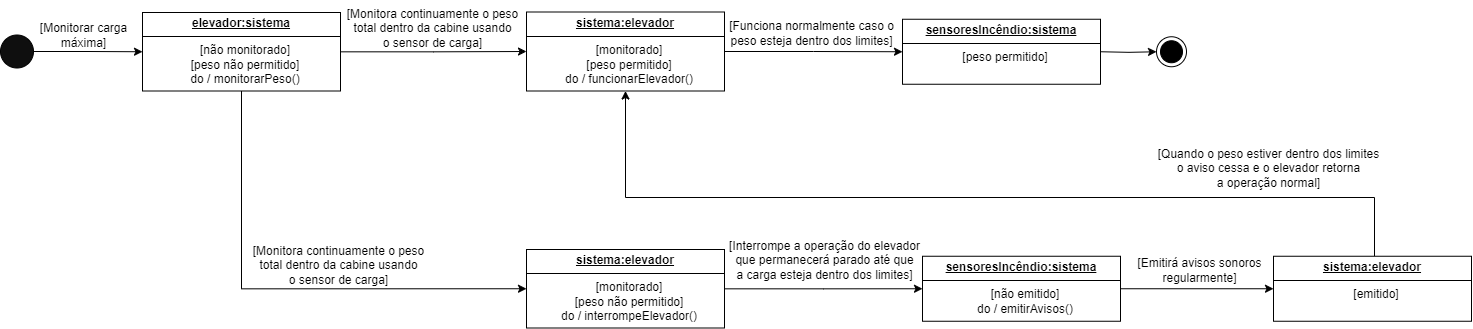

The diagram above was exported from draw.io. Its source (the exported page's mxGraphModel, read from the mxfile embedded in the PNG):
<mxGraphModel dx="1395" dy="1142" grid="0" gridSize="10" guides="1" tooltips="1" connect="1" arrows="1" fold="1" page="1" pageScale="1" pageWidth="827" pageHeight="1169" math="0" shadow="0">
  <root>
    <mxCell id="0" />
    <mxCell id="1" parent="0" />
    <mxCell id="b0p9c5mlyaTFknExpyPk-1" style="edgeStyle=orthogonalEdgeStyle;rounded=0;orthogonalLoop=1;jettySize=auto;html=1;entryX=0;entryY=0.5;entryDx=0;entryDy=0;" edge="1" parent="1" source="b0p9c5mlyaTFknExpyPk-2" target="b0p9c5mlyaTFknExpyPk-4">
      <mxGeometry relative="1" as="geometry" />
    </mxCell>
    <mxCell id="b0p9c5mlyaTFknExpyPk-2" value="" style="ellipse;whiteSpace=wrap;html=1;aspect=fixed;fillColor=#0F0F0F;" vertex="1" parent="1">
      <mxGeometry x="37" y="248.5" width="33" height="33" as="geometry" />
    </mxCell>
    <mxCell id="b0p9c5mlyaTFknExpyPk-3" style="edgeStyle=orthogonalEdgeStyle;rounded=0;orthogonalLoop=1;jettySize=auto;html=1;entryX=0;entryY=0.5;entryDx=0;entryDy=0;" edge="1" parent="1" source="b0p9c5mlyaTFknExpyPk-4" target="b0p9c5mlyaTFknExpyPk-7">
      <mxGeometry relative="1" as="geometry" />
    </mxCell>
    <mxCell id="5oYbfVVA4_r9q2nN79PJ-4" style="edgeStyle=orthogonalEdgeStyle;rounded=0;orthogonalLoop=1;jettySize=auto;html=1;entryX=0;entryY=0.5;entryDx=0;entryDy=0;" edge="1" parent="1" source="b0p9c5mlyaTFknExpyPk-4" target="5oYbfVVA4_r9q2nN79PJ-3">
      <mxGeometry relative="1" as="geometry">
        <Array as="points">
          <mxPoint x="278" y="502" />
        </Array>
      </mxGeometry>
    </mxCell>
    <mxCell id="b0p9c5mlyaTFknExpyPk-4" value="&lt;p style=&quot;text-decoration-line: underline; margin: 4px 0px 0px; text-align: center;&quot;&gt;&lt;b&gt;elevador:sistema&lt;/b&gt;&lt;/p&gt;&lt;hr size=&quot;1&quot; style=&quot;border-style:solid;&quot;&gt;&lt;p style=&quot;text-align: center; margin: 0px 0px 0px 8px;&quot;&gt;[não monitorado]&lt;/p&gt;&lt;p style=&quot;text-align: center; margin: 0px 0px 0px 8px;&quot;&gt;[peso não permitido]&lt;/p&gt;&lt;p style=&quot;text-align: center; margin: 0px 0px 0px 8px;&quot;&gt;do / monitorarPeso()&lt;/p&gt;" style="verticalAlign=top;align=left;overflow=fill;html=1;whiteSpace=wrap;" vertex="1" parent="1">
      <mxGeometry x="179" y="226" width="198" height="78.5" as="geometry" />
    </mxCell>
    <mxCell id="b0p9c5mlyaTFknExpyPk-5" value="[Monitorar carga&lt;div&gt;&lt;span style=&quot;background-color: initial;&quot;&gt;máxima]&lt;/span&gt;&lt;/div&gt;" style="text;html=1;align=center;verticalAlign=middle;resizable=0;points=[];autosize=1;strokeColor=none;fillColor=none;" vertex="1" parent="1">
      <mxGeometry x="67" y="228" width="105" height="41" as="geometry" />
    </mxCell>
    <mxCell id="b0p9c5mlyaTFknExpyPk-6" value="[Monitora continuamente o peso&lt;div&gt;total dentro da cabine usando&lt;/div&gt;&lt;div&gt;o sensor de carga]&lt;/div&gt;" style="text;html=1;align=center;verticalAlign=middle;resizable=0;points=[];autosize=1;strokeColor=none;fillColor=none;" vertex="1" parent="1">
      <mxGeometry x="374" y="214" width="189" height="55" as="geometry" />
    </mxCell>
    <mxCell id="hWNEp57fnJ53f5ylOpFN-3" style="edgeStyle=orthogonalEdgeStyle;rounded=0;orthogonalLoop=1;jettySize=auto;html=1;entryX=0;entryY=0.5;entryDx=0;entryDy=0;" edge="1" parent="1" source="b0p9c5mlyaTFknExpyPk-7" target="hWNEp57fnJ53f5ylOpFN-1">
      <mxGeometry relative="1" as="geometry" />
    </mxCell>
    <mxCell id="b0p9c5mlyaTFknExpyPk-7" value="&lt;p style=&quot;text-decoration-line: underline; margin: 4px 0px 0px; text-align: center;&quot;&gt;&lt;b&gt;sistema:elevador&lt;/b&gt;&lt;/p&gt;&lt;hr size=&quot;1&quot; style=&quot;border-style:solid;&quot;&gt;&lt;p style=&quot;text-align: center; margin: 0px 0px 0px 8px;&quot;&gt;[monitorado]&lt;/p&gt;&lt;p style=&quot;text-align: center; margin: 0px 0px 0px 8px;&quot;&gt;[peso permitido]&lt;/p&gt;&lt;p style=&quot;text-align: center; margin: 0px 0px 0px 8px;&quot;&gt;do / funcionarElevador()&lt;/p&gt;" style="verticalAlign=top;align=left;overflow=fill;html=1;whiteSpace=wrap;" vertex="1" parent="1">
      <mxGeometry x="563" y="225.5" width="198" height="79" as="geometry" />
    </mxCell>
    <mxCell id="hWNEp57fnJ53f5ylOpFN-1" value="&lt;p style=&quot;text-decoration-line: underline; margin: 4px 0px 0px; text-align: center;&quot;&gt;&lt;b&gt;sensoresIncêndio:sistema&lt;/b&gt;&lt;/p&gt;&lt;hr size=&quot;1&quot; style=&quot;border-style:solid;&quot;&gt;&lt;p style=&quot;text-align: center; margin: 0px 0px 0px 8px;&quot;&gt;[peso permitido]&lt;/p&gt;" style="verticalAlign=top;align=left;overflow=fill;html=1;whiteSpace=wrap;" vertex="1" parent="1">
      <mxGeometry x="939" y="232.75" width="198" height="65" as="geometry" />
    </mxCell>
    <mxCell id="hWNEp57fnJ53f5ylOpFN-2" value="[Funciona normalmente caso o&lt;div&gt;peso esteja dentro dos limites]&lt;/div&gt;" style="text;html=1;align=center;verticalAlign=middle;resizable=0;points=[];autosize=1;strokeColor=none;fillColor=none;" vertex="1" parent="1">
      <mxGeometry x="756" y="226" width="183" height="41" as="geometry" />
    </mxCell>
    <mxCell id="5oYbfVVA4_r9q2nN79PJ-1" value="" style="ellipse;html=1;shape=endState;fillColor=#000000;strokeColor=#000000;" vertex="1" parent="1">
      <mxGeometry x="1193" y="250.25" width="30" height="30" as="geometry" />
    </mxCell>
    <mxCell id="5oYbfVVA4_r9q2nN79PJ-2" style="edgeStyle=orthogonalEdgeStyle;rounded=0;orthogonalLoop=1;jettySize=auto;html=1;entryX=0;entryY=0.5;entryDx=0;entryDy=0;" edge="1" parent="1" target="5oYbfVVA4_r9q2nN79PJ-1">
      <mxGeometry relative="1" as="geometry">
        <mxPoint x="1137" y="265.25" as="sourcePoint" />
      </mxGeometry>
    </mxCell>
    <mxCell id="5oYbfVVA4_r9q2nN79PJ-9" style="edgeStyle=orthogonalEdgeStyle;rounded=0;orthogonalLoop=1;jettySize=auto;html=1;entryX=0;entryY=0.5;entryDx=0;entryDy=0;" edge="1" parent="1" source="5oYbfVVA4_r9q2nN79PJ-3" target="5oYbfVVA4_r9q2nN79PJ-8">
      <mxGeometry relative="1" as="geometry" />
    </mxCell>
    <mxCell id="5oYbfVVA4_r9q2nN79PJ-3" value="&lt;p style=&quot;text-decoration-line: underline; margin: 4px 0px 0px; text-align: center;&quot;&gt;&lt;b&gt;sistema:elevador&lt;/b&gt;&lt;/p&gt;&lt;hr style=&quot;border-style: solid;&quot; size=&quot;1&quot;&gt;&lt;p style=&quot;text-align: center; margin: 0px 0px 0px 8px;&quot;&gt;[monitorado]&lt;/p&gt;&lt;p style=&quot;text-align: center; margin: 0px 0px 0px 8px;&quot;&gt;[peso não permitido]&lt;/p&gt;&lt;p style=&quot;text-align: center; margin: 0px 0px 0px 8px;&quot;&gt;do / interrompeElevador()&lt;/p&gt;" style="verticalAlign=top;align=left;overflow=fill;html=1;whiteSpace=wrap;" vertex="1" parent="1">
      <mxGeometry x="563" y="463" width="198" height="78.5" as="geometry" />
    </mxCell>
    <mxCell id="5oYbfVVA4_r9q2nN79PJ-6" value="[Monitora continuamente o peso&lt;div&gt;total dentro da cabine usando&lt;/div&gt;&lt;div&gt;o sensor de carga]&lt;/div&gt;" style="text;html=1;align=center;verticalAlign=middle;resizable=0;points=[];autosize=1;strokeColor=none;fillColor=none;" vertex="1" parent="1">
      <mxGeometry x="280" y="451.75" width="189" height="55" as="geometry" />
    </mxCell>
    <mxCell id="5oYbfVVA4_r9q2nN79PJ-7" value="[Interrompe a operação do elevador&lt;div&gt;que permanecerá parado até que&lt;/div&gt;&lt;div&gt;a carga esteja dentro dos limites]&lt;/div&gt;" style="text;html=1;align=center;verticalAlign=middle;resizable=0;points=[];autosize=1;strokeColor=none;fillColor=none;" vertex="1" parent="1">
      <mxGeometry x="756" y="446" width="209" height="55" as="geometry" />
    </mxCell>
    <mxCell id="5oYbfVVA4_r9q2nN79PJ-14" style="edgeStyle=orthogonalEdgeStyle;rounded=0;orthogonalLoop=1;jettySize=auto;html=1;entryX=0;entryY=0.5;entryDx=0;entryDy=0;" edge="1" parent="1" source="5oYbfVVA4_r9q2nN79PJ-8" target="5oYbfVVA4_r9q2nN79PJ-13">
      <mxGeometry relative="1" as="geometry" />
    </mxCell>
    <mxCell id="5oYbfVVA4_r9q2nN79PJ-8" value="&lt;p style=&quot;text-decoration-line: underline; margin: 4px 0px 0px; text-align: center;&quot;&gt;&lt;b&gt;sensoresIncêndio:sistema&lt;/b&gt;&lt;/p&gt;&lt;hr size=&quot;1&quot; style=&quot;border-style:solid;&quot;&gt;&lt;p style=&quot;text-align: center; margin: 0px 0px 0px 8px;&quot;&gt;[não emitido]&lt;/p&gt;&lt;p style=&quot;text-align: center; margin: 0px 0px 0px 8px;&quot;&gt;do / emitirAvisos()&lt;/p&gt;" style="verticalAlign=top;align=left;overflow=fill;html=1;whiteSpace=wrap;" vertex="1" parent="1">
      <mxGeometry x="959" y="469.75" width="198" height="65" as="geometry" />
    </mxCell>
    <mxCell id="5oYbfVVA4_r9q2nN79PJ-10" value="[Emitirá avisos sonoros&lt;div&gt;regularmente]&lt;/div&gt;" style="text;html=1;align=center;verticalAlign=middle;resizable=0;points=[];autosize=1;strokeColor=none;fillColor=none;" vertex="1" parent="1">
      <mxGeometry x="1165" y="463" width="142" height="41" as="geometry" />
    </mxCell>
    <mxCell id="5oYbfVVA4_r9q2nN79PJ-15" style="edgeStyle=orthogonalEdgeStyle;rounded=0;orthogonalLoop=1;jettySize=auto;html=1;entryX=0.5;entryY=1;entryDx=0;entryDy=0;" edge="1" parent="1" source="5oYbfVVA4_r9q2nN79PJ-13" target="b0p9c5mlyaTFknExpyPk-7">
      <mxGeometry relative="1" as="geometry">
        <Array as="points">
          <mxPoint x="1411" y="411" />
          <mxPoint x="662" y="411" />
        </Array>
      </mxGeometry>
    </mxCell>
    <mxCell id="5oYbfVVA4_r9q2nN79PJ-13" value="&lt;p style=&quot;text-decoration-line: underline; margin: 4px 0px 0px; text-align: center;&quot;&gt;&lt;b&gt;sistema:elevador&lt;/b&gt;&lt;/p&gt;&lt;hr style=&quot;border-style: solid;&quot; size=&quot;1&quot;&gt;&lt;p style=&quot;text-align: center; margin: 0px 0px 0px 8px;&quot;&gt;[emitido]&lt;/p&gt;" style="verticalAlign=top;align=left;overflow=fill;html=1;whiteSpace=wrap;" vertex="1" parent="1">
      <mxGeometry x="1310" y="469.75" width="198" height="65" as="geometry" />
    </mxCell>
    <mxCell id="5oYbfVVA4_r9q2nN79PJ-16" value="[Quando o peso estiver dentro dos limites&lt;div&gt;o aviso cessa e o elevador retorna&lt;/div&gt;&lt;div&gt;a operação normal]&lt;/div&gt;" style="text;html=1;align=center;verticalAlign=middle;resizable=0;points=[];autosize=1;strokeColor=none;fillColor=none;" vertex="1" parent="1">
      <mxGeometry x="1185" y="354" width="239" height="55" as="geometry" />
    </mxCell>
  </root>
</mxGraphModel>